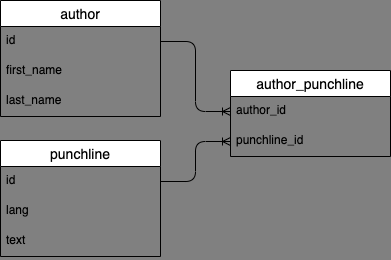

The diagram above was exported from draw.io. Its source (the exported page's mxGraphModel, read from the mxfile embedded in the PNG):
<mxGraphModel dx="559" dy="242" grid="1" gridSize="10" guides="1" tooltips="1" connect="1" arrows="1" fold="1" page="1" pageScale="1" pageWidth="827" pageHeight="1169" background="#808080" math="0" shadow="0">
  <root>
    <mxCell id="0" />
    <mxCell id="1" parent="0" />
    <mxCell id="2" value="author" style="swimlane;fontStyle=0;childLayout=stackLayout;horizontal=1;startSize=26;horizontalStack=0;resizeParent=1;resizeParentMax=0;resizeLast=0;collapsible=1;marginBottom=0;align=center;fontSize=14;" vertex="1" parent="1">
      <mxGeometry x="10" y="20" width="160" height="116" as="geometry">
        <mxRectangle x="60" y="70" width="70" height="26" as="alternateBounds" />
      </mxGeometry>
    </mxCell>
    <mxCell id="3" value="id" style="text;strokeColor=none;fillColor=none;spacingLeft=4;spacingRight=4;overflow=hidden;rotatable=0;points=[[0,0.5],[1,0.5]];portConstraint=eastwest;fontSize=12;" vertex="1" parent="2">
      <mxGeometry y="26" width="160" height="30" as="geometry" />
    </mxCell>
    <mxCell id="4" value="first_name" style="text;strokeColor=none;fillColor=none;spacingLeft=4;spacingRight=4;overflow=hidden;rotatable=0;points=[[0,0.5],[1,0.5]];portConstraint=eastwest;fontSize=12;" vertex="1" parent="2">
      <mxGeometry y="56" width="160" height="30" as="geometry" />
    </mxCell>
    <mxCell id="5" value="last_name" style="text;strokeColor=none;fillColor=none;spacingLeft=4;spacingRight=4;overflow=hidden;rotatable=0;points=[[0,0.5],[1,0.5]];portConstraint=eastwest;fontSize=12;" vertex="1" parent="2">
      <mxGeometry y="86" width="160" height="30" as="geometry" />
    </mxCell>
    <mxCell id="10" value="punchline" style="swimlane;fontStyle=0;childLayout=stackLayout;horizontal=1;startSize=26;horizontalStack=0;resizeParent=1;resizeParentMax=0;resizeLast=0;collapsible=1;marginBottom=0;align=center;fontSize=14;" vertex="1" parent="1">
      <mxGeometry x="10" y="160" width="160" height="116" as="geometry">
        <mxRectangle x="60" y="70" width="70" height="26" as="alternateBounds" />
      </mxGeometry>
    </mxCell>
    <mxCell id="11" value="id" style="text;strokeColor=none;fillColor=none;spacingLeft=4;spacingRight=4;overflow=hidden;rotatable=0;points=[[0,0.5],[1,0.5]];portConstraint=eastwest;fontSize=12;" vertex="1" parent="10">
      <mxGeometry y="26" width="160" height="30" as="geometry" />
    </mxCell>
    <mxCell id="12" value="lang" style="text;strokeColor=none;fillColor=none;spacingLeft=4;spacingRight=4;overflow=hidden;rotatable=0;points=[[0,0.5],[1,0.5]];portConstraint=eastwest;fontSize=12;" vertex="1" parent="10">
      <mxGeometry y="56" width="160" height="30" as="geometry" />
    </mxCell>
    <mxCell id="13" value="text" style="text;strokeColor=none;fillColor=none;spacingLeft=4;spacingRight=4;overflow=hidden;rotatable=0;points=[[0,0.5],[1,0.5]];portConstraint=eastwest;fontSize=12;" vertex="1" parent="10">
      <mxGeometry y="86" width="160" height="30" as="geometry" />
    </mxCell>
    <mxCell id="14" value="author_punchline" style="swimlane;fontStyle=0;childLayout=stackLayout;horizontal=1;startSize=26;horizontalStack=0;resizeParent=1;resizeParentMax=0;resizeLast=0;collapsible=1;marginBottom=0;align=center;fontSize=14;" vertex="1" parent="1">
      <mxGeometry x="240" y="90" width="160" height="86" as="geometry">
        <mxRectangle x="60" y="70" width="70" height="26" as="alternateBounds" />
      </mxGeometry>
    </mxCell>
    <mxCell id="15" value="author_id" style="text;strokeColor=none;fillColor=none;spacingLeft=4;spacingRight=4;overflow=hidden;rotatable=0;points=[[0,0.5],[1,0.5]];portConstraint=eastwest;fontSize=12;" vertex="1" parent="14">
      <mxGeometry y="26" width="160" height="30" as="geometry" />
    </mxCell>
    <mxCell id="16" value="punchline_id" style="text;strokeColor=none;fillColor=none;spacingLeft=4;spacingRight=4;overflow=hidden;rotatable=0;points=[[0,0.5],[1,0.5]];portConstraint=eastwest;fontSize=12;" vertex="1" parent="14">
      <mxGeometry y="56" width="160" height="30" as="geometry" />
    </mxCell>
    <mxCell id="18" style="edgeStyle=orthogonalEdgeStyle;html=1;exitX=0;exitY=0.5;exitDx=0;exitDy=0;entryX=1;entryY=0.5;entryDx=0;entryDy=0;startArrow=ERoneToMany;startFill=0;endArrow=none;endFill=0;" edge="1" parent="1" source="15" target="3">
      <mxGeometry relative="1" as="geometry" />
    </mxCell>
    <mxCell id="19" style="edgeStyle=orthogonalEdgeStyle;html=1;exitX=1;exitY=0.5;exitDx=0;exitDy=0;entryX=0;entryY=0.5;entryDx=0;entryDy=0;rounded=1;startArrow=none;startFill=0;endArrow=ERoneToMany;endFill=0;" edge="1" parent="1" source="11" target="16">
      <mxGeometry relative="1" as="geometry" />
    </mxCell>
  </root>
</mxGraphModel>